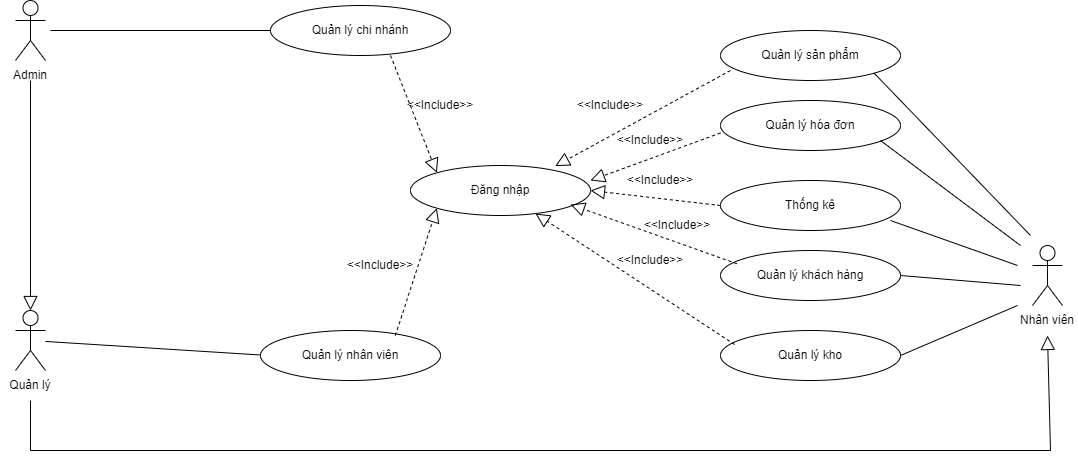

The diagram above was exported from draw.io. Its source (the exported page's mxGraphModel, read from the mxfile embedded in the PNG):
<mxGraphModel dx="1278" dy="588" grid="0" gridSize="10" guides="1" tooltips="1" connect="1" arrows="1" fold="1" page="1" pageScale="1" pageWidth="1654" pageHeight="1169" math="0" shadow="0">
  <root>
    <mxCell id="0" />
    <mxCell id="1" parent="0" />
    <mxCell id="7bWSgcxVlXug99r-DMFZ-1" value="Actor" style="shape=umlActor;verticalLabelPosition=bottom;verticalAlign=top;html=1;outlineConnect=0;labelPadding=0;noLabel=1;" parent="1" vertex="1">
      <mxGeometry x="135" y="150" width="30" height="60" as="geometry" />
    </mxCell>
    <mxCell id="7bWSgcxVlXug99r-DMFZ-2" value="Admin" style="text;html=1;strokeColor=none;fillColor=none;align=center;verticalAlign=middle;whiteSpace=wrap;rounded=0;" parent="1" vertex="1">
      <mxGeometry x="120" y="210" width="60" height="30" as="geometry" />
    </mxCell>
    <mxCell id="7bWSgcxVlXug99r-DMFZ-3" value="Actor" style="shape=umlActor;verticalLabelPosition=bottom;verticalAlign=top;html=1;outlineConnect=0;labelPadding=0;noLabel=1;" parent="1" vertex="1">
      <mxGeometry x="1152" y="395" width="30" height="60" as="geometry" />
    </mxCell>
    <mxCell id="7bWSgcxVlXug99r-DMFZ-4" value="Nhân viên" style="text;html=1;strokeColor=none;fillColor=none;align=center;verticalAlign=middle;whiteSpace=wrap;rounded=0;" parent="1" vertex="1">
      <mxGeometry x="1137" y="455" width="60" height="30" as="geometry" />
    </mxCell>
    <mxCell id="7bWSgcxVlXug99r-DMFZ-5" value="Actor" style="shape=umlActor;verticalLabelPosition=bottom;verticalAlign=top;html=1;outlineConnect=0;labelPadding=0;noLabel=1;" parent="1" vertex="1">
      <mxGeometry x="135" y="460" width="30" height="60" as="geometry" />
    </mxCell>
    <mxCell id="7bWSgcxVlXug99r-DMFZ-6" value="Quản lý" style="text;html=1;strokeColor=none;fillColor=none;align=center;verticalAlign=middle;whiteSpace=wrap;rounded=0;" parent="1" vertex="1">
      <mxGeometry x="120" y="520" width="60" height="30" as="geometry" />
    </mxCell>
    <mxCell id="7bWSgcxVlXug99r-DMFZ-7" value="Quản lý chi nhánh" style="ellipse;whiteSpace=wrap;html=1;" parent="1" vertex="1">
      <mxGeometry x="390" y="155" width="180" height="50" as="geometry" />
    </mxCell>
    <mxCell id="7bWSgcxVlXug99r-DMFZ-8" value="Quản lý sản phẩm" style="ellipse;whiteSpace=wrap;html=1;" parent="1" vertex="1">
      <mxGeometry x="840" y="180" width="180" height="50" as="geometry" />
    </mxCell>
    <mxCell id="7bWSgcxVlXug99r-DMFZ-10" value="Quản lý kho" style="ellipse;whiteSpace=wrap;html=1;" parent="1" vertex="1">
      <mxGeometry x="840" y="480" width="180" height="50" as="geometry" />
    </mxCell>
    <mxCell id="7bWSgcxVlXug99r-DMFZ-11" value="Thống kê" style="ellipse;whiteSpace=wrap;html=1;" parent="1" vertex="1">
      <mxGeometry x="840" y="330" width="180" height="50" as="geometry" />
    </mxCell>
    <mxCell id="7bWSgcxVlXug99r-DMFZ-12" value="Quản lý nhân viên" style="ellipse;whiteSpace=wrap;html=1;" parent="1" vertex="1">
      <mxGeometry x="380" y="480" width="180" height="50" as="geometry" />
    </mxCell>
    <mxCell id="7bWSgcxVlXug99r-DMFZ-16" value="Quản lý hóa đơn" style="ellipse;whiteSpace=wrap;html=1;" parent="1" vertex="1">
      <mxGeometry x="840" y="250" width="180" height="50" as="geometry" />
    </mxCell>
    <mxCell id="7bWSgcxVlXug99r-DMFZ-17" value="" style="endArrow=none;html=1;rounded=0;entryX=0;entryY=0.5;entryDx=0;entryDy=0;" parent="1" target="7bWSgcxVlXug99r-DMFZ-7" edge="1">
      <mxGeometry width="50" height="50" relative="1" as="geometry">
        <mxPoint x="170" y="180" as="sourcePoint" />
        <mxPoint x="690" y="360" as="targetPoint" />
      </mxGeometry>
    </mxCell>
    <mxCell id="7bWSgcxVlXug99r-DMFZ-18" value="" style="endArrow=none;html=1;rounded=0;entryX=0;entryY=0.5;entryDx=0;entryDy=0;" parent="1" source="7bWSgcxVlXug99r-DMFZ-5" edge="1">
      <mxGeometry width="50" height="50" relative="1" as="geometry">
        <mxPoint x="250" y="504.5" as="sourcePoint" />
        <mxPoint x="380" y="504.5" as="targetPoint" />
      </mxGeometry>
    </mxCell>
    <mxCell id="7bWSgcxVlXug99r-DMFZ-19" value="" style="endArrow=none;html=1;rounded=0;exitX=1;exitY=1;exitDx=0;exitDy=0;" parent="1" source="7bWSgcxVlXug99r-DMFZ-8" edge="1">
      <mxGeometry width="50" height="50" relative="1" as="geometry">
        <mxPoint x="740" y="345" as="sourcePoint" />
        <mxPoint x="1150" y="385" as="targetPoint" />
      </mxGeometry>
    </mxCell>
    <mxCell id="7bWSgcxVlXug99r-DMFZ-20" value="" style="endArrow=none;html=1;rounded=0;" parent="1" edge="1">
      <mxGeometry width="50" height="50" relative="1" as="geometry">
        <mxPoint x="1000" y="290" as="sourcePoint" />
        <mxPoint x="1140" y="395" as="targetPoint" />
      </mxGeometry>
    </mxCell>
    <mxCell id="7bWSgcxVlXug99r-DMFZ-21" value="" style="endArrow=none;html=1;rounded=0;" parent="1" edge="1">
      <mxGeometry width="50" height="50" relative="1" as="geometry">
        <mxPoint x="1010" y="370" as="sourcePoint" />
        <mxPoint x="1137" y="415" as="targetPoint" />
      </mxGeometry>
    </mxCell>
    <mxCell id="7bWSgcxVlXug99r-DMFZ-22" value="" style="endArrow=none;html=1;rounded=0;exitX=1;exitY=0.5;exitDx=0;exitDy=0;startArrow=none;" parent="1" source="7bWSgcxVlXug99r-DMFZ-9" edge="1">
      <mxGeometry width="50" height="50" relative="1" as="geometry">
        <mxPoint x="949.9996103067897" y="435.6676695296638" as="sourcePoint" />
        <mxPoint x="1140" y="435" as="targetPoint" />
      </mxGeometry>
    </mxCell>
    <mxCell id="7bWSgcxVlXug99r-DMFZ-23" value="" style="endArrow=none;html=1;rounded=0;exitX=1;exitY=1;exitDx=0;exitDy=0;entryX=0;entryY=0;entryDx=0;entryDy=0;" parent="1" target="7bWSgcxVlXug99r-DMFZ-4" edge="1">
      <mxGeometry width="50" height="50" relative="1" as="geometry">
        <mxPoint x="1019.9996103067897" y="504.99766952966377" as="sourcePoint" />
        <mxPoint x="1230" y="573.66" as="targetPoint" />
      </mxGeometry>
    </mxCell>
    <mxCell id="7bWSgcxVlXug99r-DMFZ-24" value="Đăng nhập" style="ellipse;whiteSpace=wrap;html=1;" parent="1" vertex="1">
      <mxGeometry x="530" y="315" width="180" height="50" as="geometry" />
    </mxCell>
    <mxCell id="7bWSgcxVlXug99r-DMFZ-9" value="Quản lý&amp;nbsp;khách hàng" style="ellipse;whiteSpace=wrap;html=1;" parent="1" vertex="1">
      <mxGeometry x="840" y="400" width="180" height="50" as="geometry" />
    </mxCell>
    <mxCell id="7bWSgcxVlXug99r-DMFZ-26" value="" style="endArrow=block;dashed=1;endFill=0;endSize=12;html=1;rounded=0;entryX=0;entryY=0;entryDx=0;entryDy=0;exitX=1;exitY=1;exitDx=0;exitDy=0;" parent="1" target="7bWSgcxVlXug99r-DMFZ-24" edge="1">
      <mxGeometry width="160" relative="1" as="geometry">
        <mxPoint x="509.99640687119273" y="205.00213562373085" as="sourcePoint" />
        <mxPoint x="615.1435931288122" y="316.71786437627077" as="targetPoint" />
      </mxGeometry>
    </mxCell>
    <mxCell id="7bWSgcxVlXug99r-DMFZ-27" value="&amp;lt;&amp;lt;Include&amp;gt;&amp;gt;" style="text;html=1;strokeColor=none;fillColor=none;align=center;verticalAlign=middle;whiteSpace=wrap;rounded=0;" parent="1" vertex="1">
      <mxGeometry x="530" y="240" width="60" height="30" as="geometry" />
    </mxCell>
    <mxCell id="7bWSgcxVlXug99r-DMFZ-41" value="" style="endArrow=block;dashed=1;endFill=0;endSize=12;html=1;rounded=0;entryX=0;entryY=1;entryDx=0;entryDy=0;exitX=1;exitY=1;exitDx=0;exitDy=0;fontStyle=1" parent="1" target="7bWSgcxVlXug99r-DMFZ-24" edge="1">
      <mxGeometry width="160" relative="1" as="geometry">
        <mxPoint x="514.8564068711927" y="485.00213562373085" as="sourcePoint" />
        <mxPoint x="620.0035931288122" y="596.7178643762708" as="targetPoint" />
      </mxGeometry>
    </mxCell>
    <mxCell id="7bWSgcxVlXug99r-DMFZ-42" value="" style="endArrow=block;dashed=1;endFill=0;endSize=12;html=1;rounded=0;exitX=0.078;exitY=0.28;exitDx=0;exitDy=0;exitPerimeter=0;" parent="1" source="7bWSgcxVlXug99r-DMFZ-10" target="7bWSgcxVlXug99r-DMFZ-24" edge="1">
      <mxGeometry width="160" relative="1" as="geometry">
        <mxPoint x="659.9964068711926" y="553.6621356237307" as="sourcePoint" />
        <mxPoint x="701.5003896932106" y="426.3376695296636" as="targetPoint" />
      </mxGeometry>
    </mxCell>
    <mxCell id="7bWSgcxVlXug99r-DMFZ-43" value="" style="endArrow=block;dashed=1;endFill=0;endSize=12;html=1;rounded=0;exitX=0.091;exitY=0.264;exitDx=0;exitDy=0;exitPerimeter=0;" parent="1" source="7bWSgcxVlXug99r-DMFZ-9" edge="1">
      <mxGeometry width="160" relative="1" as="geometry">
        <mxPoint x="889.04" y="485" as="sourcePoint" />
        <mxPoint x="689.9973284525947" y="354.032429836323" as="targetPoint" />
      </mxGeometry>
    </mxCell>
    <mxCell id="7bWSgcxVlXug99r-DMFZ-44" value="" style="endArrow=block;dashed=1;endFill=0;endSize=12;html=1;rounded=0;exitX=0;exitY=0.5;exitDx=0;exitDy=0;" parent="1" source="7bWSgcxVlXug99r-DMFZ-11" edge="1">
      <mxGeometry width="160" relative="1" as="geometry">
        <mxPoint x="909.04" y="470.97" as="sourcePoint" />
        <mxPoint x="709.9973284525947" y="340.002429836323" as="targetPoint" />
      </mxGeometry>
    </mxCell>
    <mxCell id="7bWSgcxVlXug99r-DMFZ-45" value="" style="endArrow=block;dashed=1;endFill=0;endSize=12;html=1;rounded=0;exitX=0;exitY=0.5;exitDx=0;exitDy=0;entryX=0.804;entryY=0.012;entryDx=0;entryDy=0;entryPerimeter=0;" parent="1" target="7bWSgcxVlXug99r-DMFZ-24" edge="1">
      <mxGeometry width="160" relative="1" as="geometry">
        <mxPoint x="850" y="220" as="sourcePoint" />
        <mxPoint x="719.9973284525947" y="205.00242983632302" as="targetPoint" />
      </mxGeometry>
    </mxCell>
    <mxCell id="7bWSgcxVlXug99r-DMFZ-46" value="" style="endArrow=block;dashed=1;endFill=0;endSize=12;html=1;rounded=0;exitX=0;exitY=0.5;exitDx=0;exitDy=0;entryX=1;entryY=0.3;entryDx=0;entryDy=0;entryPerimeter=0;" parent="1" target="7bWSgcxVlXug99r-DMFZ-24" edge="1">
      <mxGeometry width="160" relative="1" as="geometry">
        <mxPoint x="840" y="282.5" as="sourcePoint" />
        <mxPoint x="709.9973284525947" y="267.502429836323" as="targetPoint" />
      </mxGeometry>
    </mxCell>
    <mxCell id="7bWSgcxVlXug99r-DMFZ-47" value="&amp;lt;&amp;lt;Include&amp;gt;&amp;gt;" style="text;html=1;strokeColor=none;fillColor=none;align=center;verticalAlign=middle;whiteSpace=wrap;rounded=0;" parent="1" vertex="1">
      <mxGeometry x="470" y="400" width="60" height="30" as="geometry" />
    </mxCell>
    <mxCell id="7bWSgcxVlXug99r-DMFZ-48" value="&amp;lt;&amp;lt;Include&amp;gt;&amp;gt;" style="text;html=1;strokeColor=none;fillColor=none;align=center;verticalAlign=middle;whiteSpace=wrap;rounded=0;" parent="1" vertex="1">
      <mxGeometry x="700" y="240" width="60" height="30" as="geometry" />
    </mxCell>
    <mxCell id="7bWSgcxVlXug99r-DMFZ-49" value="&amp;lt;&amp;lt;Include&amp;gt;&amp;gt;" style="text;html=1;strokeColor=none;fillColor=none;align=center;verticalAlign=middle;whiteSpace=wrap;rounded=0;" parent="1" vertex="1">
      <mxGeometry x="740" y="280" width="60" height="20" as="geometry" />
    </mxCell>
    <mxCell id="7bWSgcxVlXug99r-DMFZ-50" value="&amp;lt;&amp;lt;Include&amp;gt;&amp;gt;" style="text;html=1;strokeColor=none;fillColor=none;align=center;verticalAlign=middle;whiteSpace=wrap;rounded=0;" parent="1" vertex="1">
      <mxGeometry x="750" y="320" width="60" height="20" as="geometry" />
    </mxCell>
    <mxCell id="7bWSgcxVlXug99r-DMFZ-51" value="&amp;lt;&amp;lt;Include&amp;gt;&amp;gt;" style="text;html=1;strokeColor=none;fillColor=none;align=center;verticalAlign=middle;whiteSpace=wrap;rounded=0;" parent="1" vertex="1">
      <mxGeometry x="767" y="365" width="60" height="20" as="geometry" />
    </mxCell>
    <mxCell id="7bWSgcxVlXug99r-DMFZ-52" value="&amp;lt;&amp;lt;Include&amp;gt;&amp;gt;" style="text;html=1;strokeColor=none;fillColor=none;align=center;verticalAlign=middle;whiteSpace=wrap;rounded=0;" parent="1" vertex="1">
      <mxGeometry x="740" y="400" width="60" height="20" as="geometry" />
    </mxCell>
    <mxCell id="7bWSgcxVlXug99r-DMFZ-63" value="" style="edgeStyle=none;html=1;endSize=12;endArrow=block;endFill=0;rounded=0;exitX=0.5;exitY=1;exitDx=0;exitDy=0;entryX=0.5;entryY=1;entryDx=0;entryDy=0;" parent="1" source="7bWSgcxVlXug99r-DMFZ-6" target="7bWSgcxVlXug99r-DMFZ-4" edge="1">
      <mxGeometry width="160" relative="1" as="geometry">
        <mxPoint x="800" y="460" as="sourcePoint" />
        <mxPoint x="960" y="460" as="targetPoint" />
        <Array as="points">
          <mxPoint x="150" y="600" />
          <mxPoint x="1170" y="600" />
        </Array>
      </mxGeometry>
    </mxCell>
    <mxCell id="7bWSgcxVlXug99r-DMFZ-64" value="" style="edgeStyle=none;html=1;endSize=12;endArrow=block;endFill=0;rounded=0;entryX=0.5;entryY=0;entryDx=0;entryDy=0;entryPerimeter=0;" parent="1" target="7bWSgcxVlXug99r-DMFZ-5" edge="1">
      <mxGeometry width="160" relative="1" as="geometry">
        <mxPoint x="150" y="230" as="sourcePoint" />
        <mxPoint x="310" y="230" as="targetPoint" />
      </mxGeometry>
    </mxCell>
  </root>
</mxGraphModel>